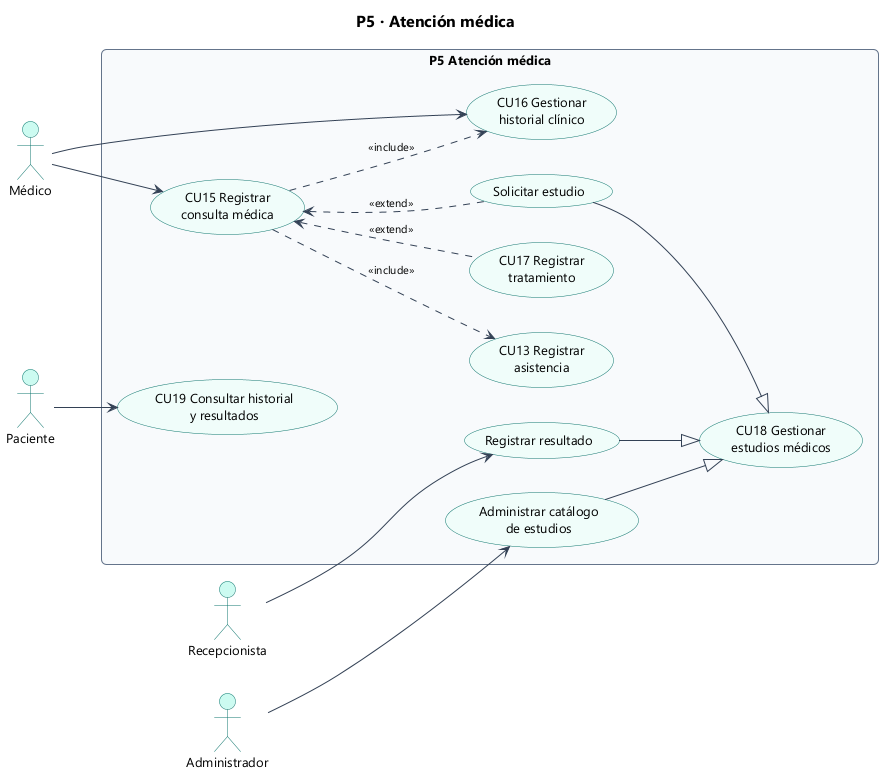

The diagram above was rendered by PlantUML. Its source (embedded in the PNG):
@startuml 15_cu_p5_atencion
!include estilo.iuml
title P5 · Atención médica
left to right direction

actor "Médico" as M
actor "Recepcionista" as R
actor "Paciente" as P
actor "Administrador" as A

rectangle "P5 Atención médica" {
  usecase "CU15 Registrar\nconsulta médica" as CU15
  usecase "CU13 Registrar\nasistencia" as CU13
  usecase "CU16 Gestionar\nhistorial clínico" as CU16
  usecase "CU17 Registrar\ntratamiento" as CU17
  usecase "CU18 Gestionar\nestudios médicos" as CU18
  usecase "Solicitar estudio" as SE
  usecase "Registrar resultado" as RR
  usecase "Administrar catálogo\nde estudios" as CAT
  usecase "CU19 Consultar historial\ny resultados" as CU19
}
M --> CU15
M --> CU16
R --> RR
A --> CAT
P --> CU19
CU15 ..> CU13 : <<include>>
CU15 ..> CU16 : <<include>>
CU15 <.. CU17 : <<extend>>
CU15 <.. SE : <<extend>>
SE --|> CU18
RR --|> CU18
CAT --|> CU18
@enduml